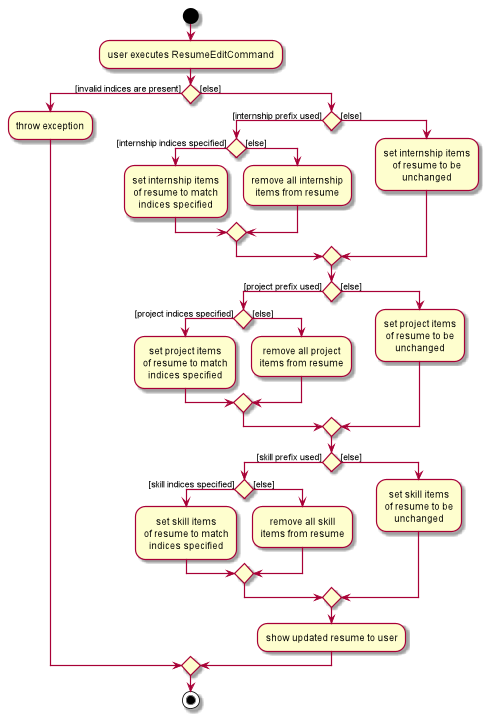

The diagram above was rendered by PlantUML. Its source (embedded in the PNG):
@startuml
skinparam defaultTextAlignment center

start
:user executes ResumeEditCommand;

if () then ([invalid indices are present])
    :throw exception;
else ([else])
    if () then ([internship prefix used])
        if () then ([internship indices specified])
            :set internship items
            of resume to match
            indices specified;
        else ([else])
            :remove all internship
            items from resume;
        endif
    else ([else])
        :set internship items
        of resume to be
        unchanged;
    endif
    if () then ([project prefix used])
        if () then ([project indices specified])
            :set project items
            of resume to match
            indices specified;
        else ([else])
            :remove all project
            items from resume;
        endif
    else ([else])
        :set project items
        of resume to be
        unchanged;
    endif
    if () then ([skill prefix used])
        if () then ([skill indices specified])
            :set skill items
            of resume to match
            indices specified;
        else ([else])
            :remove all skill
            items from resume;
        endif
    else ([else])
        :set skill items
        of resume to be
        unchanged;
    endif
    :show updated resume to user;

endif
stop
@enduml